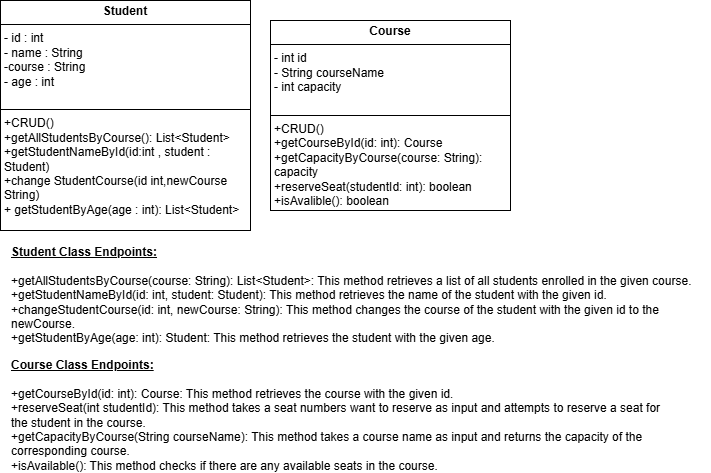

The diagram above was exported from draw.io. Its source (the exported page's mxGraphModel, read from the mxfile embedded in the PNG):
<mxGraphModel dx="1129" dy="517" grid="1" gridSize="10" guides="1" tooltips="1" connect="1" arrows="1" fold="1" page="1" pageScale="1" pageWidth="850" pageHeight="1100" math="0" shadow="0">
  <root>
    <mxCell id="0" />
    <mxCell id="1" parent="0" />
    <mxCell id="4ECpW6hPVj8_V8rewRfo-12" value="&lt;p style=&quot;margin:0px;margin-top:4px;text-align:center;&quot;&gt;&lt;b&gt;Course&lt;/b&gt;&lt;/p&gt;&lt;hr size=&quot;1&quot; style=&quot;border-style:solid;&quot;&gt;&lt;p style=&quot;margin:0px;margin-left:4px;&quot;&gt;- int id&lt;/p&gt;&lt;p style=&quot;margin:0px;margin-left:4px;&quot;&gt;- String courseName&lt;/p&gt;&lt;p style=&quot;margin:0px;margin-left:4px;&quot;&gt;- int capacity&lt;/p&gt;&lt;p style=&quot;margin:0px;margin-left:4px;&quot;&gt;&lt;br&gt;&lt;/p&gt;&lt;hr size=&quot;1&quot; style=&quot;border-style:solid;&quot;&gt;&lt;p style=&quot;margin:0px;margin-left:4px;&quot;&gt;+CRUD()&lt;/p&gt;&lt;p style=&quot;margin:0px;margin-left:4px;&quot;&gt;+getCourseById(id: int): Course&lt;/p&gt;&lt;p style=&quot;margin:0px;margin-left:4px;&quot;&gt;+getCapacityByCourse(course: String): capacity&lt;/p&gt;&lt;p style=&quot;margin:0px;margin-left:4px;&quot;&gt;+reserveSeat(studentId: int): boolean&lt;/p&gt;&lt;p style=&quot;margin:0px;margin-left:4px;&quot;&gt;+isAvalible():&amp;nbsp;&lt;span style=&quot;background-color: initial;&quot;&gt;boolean&lt;/span&gt;&lt;/p&gt;&lt;div&gt;&lt;br&gt;&lt;/div&gt;&lt;div&gt;&lt;br&gt;&lt;/div&gt;&lt;div&gt;&lt;br&gt;&lt;/div&gt;&lt;div&gt;&lt;br&gt;&lt;/div&gt;&lt;div&gt;&lt;br&gt;&lt;/div&gt;" style="verticalAlign=top;align=left;overflow=fill;html=1;whiteSpace=wrap;" vertex="1" parent="1">
      <mxGeometry x="290" y="80" width="240" height="190" as="geometry" />
    </mxCell>
    <mxCell id="4ECpW6hPVj8_V8rewRfo-15" value="&lt;p style=&quot;margin:0px;margin-top:4px;text-align:center;&quot;&gt;&lt;b&gt;Student&lt;/b&gt;&lt;/p&gt;&lt;hr size=&quot;1&quot; style=&quot;border-style:solid;&quot;&gt;&lt;p style=&quot;margin:0px;margin-left:4px;&quot;&gt;- id : int&lt;/p&gt;&lt;p style=&quot;margin:0px;margin-left:4px;&quot;&gt;- name : String&lt;/p&gt;&lt;p style=&quot;margin:0px;margin-left:4px;&quot;&gt;-course : String&lt;/p&gt;&lt;p style=&quot;margin:0px;margin-left:4px;&quot;&gt;- age : int&lt;/p&gt;&lt;p style=&quot;margin:0px;margin-left:4px;&quot;&gt;&lt;br&gt;&lt;/p&gt;&lt;hr size=&quot;1&quot; style=&quot;border-style:solid;&quot;&gt;&lt;p style=&quot;margin:0px;margin-left:4px;&quot;&gt;+CRUD()&lt;/p&gt;&lt;p style=&quot;margin:0px;margin-left:4px;&quot;&gt;+getAllStudentsByCourse(): List&amp;lt;Student&amp;gt;&lt;/p&gt;&lt;p style=&quot;margin:0px;margin-left:4px;&quot;&gt;+getStudentNameById(id:int , student : Student)&lt;/p&gt;&lt;p style=&quot;margin:0px;margin-left:4px;&quot;&gt;+change StudentCourse(id int,newCourse String)&lt;/p&gt;&lt;p style=&quot;margin:0px;margin-left:4px;&quot;&gt;+ getStudentByAge(age : int):&amp;nbsp;&lt;span style=&quot;background-color: initial;&quot;&gt;List&amp;lt;Student&amp;gt;&lt;/span&gt;&lt;/p&gt;&lt;div&gt;&lt;br&gt;&lt;/div&gt;&lt;div&gt;&lt;br&gt;&lt;/div&gt;&lt;div&gt;&lt;br&gt;&lt;/div&gt;&lt;div&gt;&lt;br&gt;&lt;/div&gt;" style="verticalAlign=top;align=left;overflow=fill;html=1;whiteSpace=wrap;" vertex="1" parent="1">
      <mxGeometry x="20" y="60" width="250" height="230" as="geometry" />
    </mxCell>
    <mxCell id="4ECpW6hPVj8_V8rewRfo-18" value="&lt;div style=&quot;text-align: left;&quot;&gt;&lt;span style=&quot;background-color: initial;&quot;&gt;&lt;b&gt;&lt;u&gt;Student Class Endpoints:&lt;/u&gt;&lt;/b&gt;&lt;/span&gt;&lt;/div&gt;&lt;div style=&quot;text-align: left;&quot;&gt;&lt;span style=&quot;background-color: initial;&quot;&gt;&lt;b&gt;&lt;u&gt;&lt;br&gt;&lt;/u&gt;&lt;/b&gt;&lt;/span&gt;&lt;/div&gt;&lt;div style=&quot;text-align: left;&quot;&gt;+getAllStudentsByCourse(course: String): List&amp;lt;Student&amp;gt;: This method retrieves a list of all students enrolled in the given course.&lt;br&gt;&lt;/div&gt;&lt;div style=&quot;text-align: left;&quot;&gt;+getStudentNameById(id: int, student: Student): This method retrieves the name of the student with the given id.&lt;br&gt;&lt;/div&gt;&lt;div style=&quot;text-align: left;&quot;&gt;+changeStudentCourse(id: int, newCourse: String): This method changes the course of the student with the given id to the newCourse.&lt;br&gt;&lt;/div&gt;&lt;div style=&quot;text-align: left;&quot;&gt;+getStudentByAge(age: int): Student: This method retrieves the student with the given age.&lt;br&gt;&lt;/div&gt;" style="text;html=1;align=center;verticalAlign=middle;whiteSpace=wrap;rounded=0;" vertex="1" parent="1">
      <mxGeometry x="30" y="300" width="700" height="110" as="geometry" />
    </mxCell>
    <mxCell id="4ECpW6hPVj8_V8rewRfo-19" value="&lt;div style=&quot;text-align: left;&quot;&gt;&lt;span style=&quot;background-color: initial;&quot;&gt;&lt;b&gt;&lt;u&gt;Course Class Endpoints:&lt;/u&gt;&lt;/b&gt;&lt;/span&gt;&lt;/div&gt;&lt;div style=&quot;text-align: left;&quot;&gt;&lt;span style=&quot;background-color: initial;&quot;&gt;&lt;b&gt;&lt;u&gt;&lt;br&gt;&lt;/u&gt;&lt;/b&gt;&lt;/span&gt;&lt;/div&gt;&lt;div style=&quot;text-align: left;&quot;&gt;&lt;span style=&quot;background-color: initial;&quot;&gt;+getCourseById(id: int): Course: This method retrieves the course with the given id.&lt;/span&gt;&lt;/div&gt;&lt;div style=&quot;text-align: left;&quot;&gt;&lt;span style=&quot;background-color: initial; text-align: center;&quot;&gt;+reserveSeat(int studentId): This method takes a seat numbers want to reserve as input and attempts to reserve a seat for the student in the course.&lt;/span&gt;&lt;/div&gt;&lt;div style=&quot;text-align: left;&quot;&gt;&lt;span style=&quot;background-color: initial; text-align: center;&quot;&gt;+getCapacityByCourse(String courseName): This method takes a course name as input and returns the capacity of the corresponding course.&lt;/span&gt;&lt;/div&gt;&lt;div style=&quot;text-align: left;&quot;&gt;+isAvailable(): This method checks if there are any available seats in the course.&lt;br&gt;&lt;/div&gt;" style="text;html=1;align=center;verticalAlign=middle;whiteSpace=wrap;rounded=0;" vertex="1" parent="1">
      <mxGeometry x="30" y="420" width="670" height="110" as="geometry" />
    </mxCell>
  </root>
</mxGraphModel>